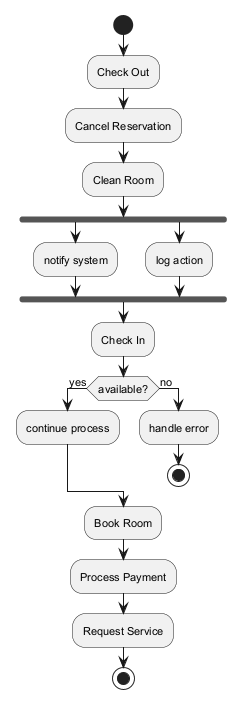

The diagram above was rendered by PlantUML. Its source (embedded in the PNG):
@startuml
skinparam monochrome true
skinparam defaultFontSize 11
start
:Check Out;
:Cancel Reservation;
:Clean Room;
fork
:notify system;
fork again
:log action;
end fork
:Check In;
if (available?) then (yes)
:continue process;
else (no)
:handle error;
stop
endif
:Book Room;
:Process Payment;
:Request Service;
stop
@enduml